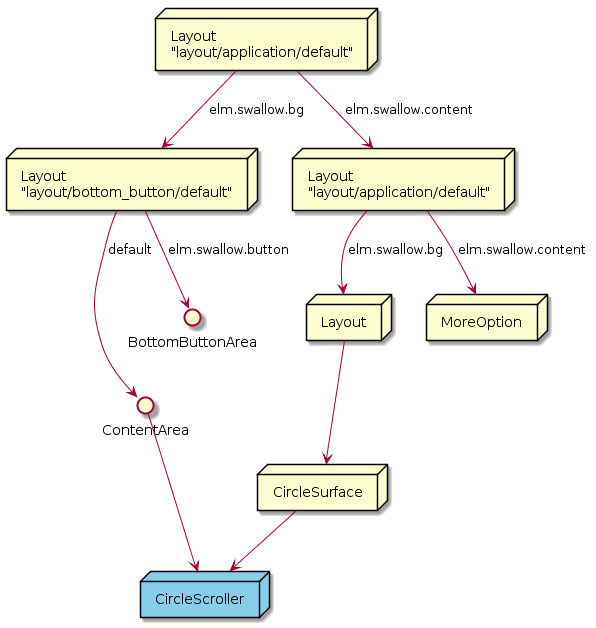

The diagram above was rendered by PlantUML. Its source (embedded in the PNG):
@startuml CircleScrollView_SceneGraph.png

node BaseLayout [
    Layout
    "layout/application/default" 
]

node BottomButtonLayout [
    Layout
    "layout/bottom_button/default"
]

node OverLayout [
    Layout
    "layout/application/default"
]
node MoreOption [
    MoreOption
]

node SurfaceLayout [
    Layout
]

node CircleSurface [
    CircleSurface
]
() ContentArea
() BottomButtonArea

BaseLayout --> BottomButtonLayout : "elm.swallow.bg"

BottomButtonLayout --> ContentArea : "default"
BottomButtonLayout --> BottomButtonArea : "elm.swallow.button"
BaseLayout --> OverLayout : "elm.swallow.content"
OverLayout --> MoreOption : "elm.swallow.content"
OverLayout --> SurfaceLayout : "elm.swallow.bg"
MoreOption -[Hidden]l->SurfaceLayout
SurfaceLayout --> CircleSurface

node CircleScroller #87ceeb [
    CircleScroller
]
ContentArea --> CircleScroller
CircleSurface --> CircleScroller

@enduml